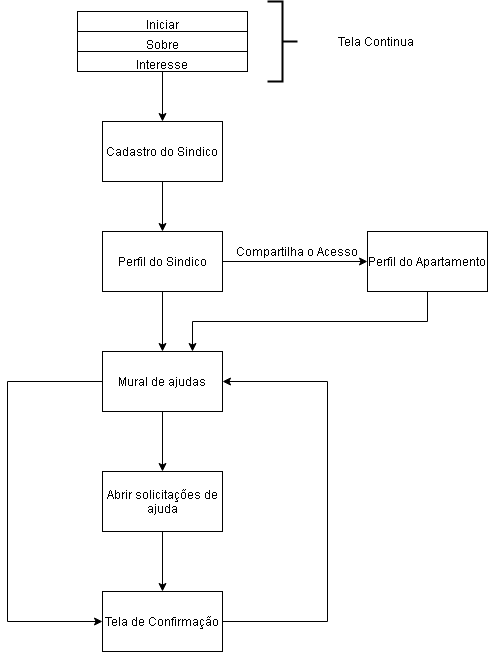

The diagram above was exported from draw.io. Its source (the exported page's mxGraphModel, read from the mxfile embedded in the PNG):
<mxGraphModel dx="1102" dy="702" grid="1" gridSize="10" guides="1" tooltips="1" connect="1" arrows="1" fold="1" page="1" pageScale="1" pageWidth="827" pageHeight="1169" math="0" shadow="0">
  <root>
    <mxCell id="0" />
    <mxCell id="1" parent="0" />
    <mxCell id="nTFuT_O3t9GesMDnN9Uq-1" value="Iniciar&lt;br&gt;" style="rounded=0;whiteSpace=wrap;html=1;verticalAlign=top;" vertex="1" parent="1">
      <mxGeometry x="310" y="20" width="170" height="30" as="geometry" />
    </mxCell>
    <mxCell id="nTFuT_O3t9GesMDnN9Uq-2" value="Sobre&lt;br&gt;" style="rounded=0;whiteSpace=wrap;html=1;verticalAlign=top;" vertex="1" parent="1">
      <mxGeometry x="310" y="40" width="170" height="20" as="geometry" />
    </mxCell>
    <mxCell id="nTFuT_O3t9GesMDnN9Uq-25" style="edgeStyle=orthogonalEdgeStyle;rounded=0;orthogonalLoop=1;jettySize=auto;html=1;entryX=0.5;entryY=0;entryDx=0;entryDy=0;" edge="1" parent="1" source="nTFuT_O3t9GesMDnN9Uq-3" target="nTFuT_O3t9GesMDnN9Uq-11">
      <mxGeometry relative="1" as="geometry" />
    </mxCell>
    <mxCell id="nTFuT_O3t9GesMDnN9Uq-3" value="Interesse&lt;br&gt;" style="rounded=0;whiteSpace=wrap;html=1;verticalAlign=top;" vertex="1" parent="1">
      <mxGeometry x="310" y="60" width="170" height="20" as="geometry" />
    </mxCell>
    <mxCell id="nTFuT_O3t9GesMDnN9Uq-7" value="" style="strokeWidth=2;html=1;shape=mxgraph.flowchart.annotation_2;align=left;labelPosition=right;pointerEvents=1;rotation=-180;" vertex="1" parent="1">
      <mxGeometry x="500" y="10" width="30" height="80" as="geometry" />
    </mxCell>
    <mxCell id="nTFuT_O3t9GesMDnN9Uq-10" value="Tela Continua&amp;nbsp;" style="text;html=1;strokeColor=none;fillColor=none;align=center;verticalAlign=middle;whiteSpace=wrap;rounded=0;" vertex="1" parent="1">
      <mxGeometry x="540" y="40" width="140" height="20" as="geometry" />
    </mxCell>
    <mxCell id="nTFuT_O3t9GesMDnN9Uq-24" style="edgeStyle=orthogonalEdgeStyle;rounded=0;orthogonalLoop=1;jettySize=auto;html=1;entryX=0.5;entryY=0;entryDx=0;entryDy=0;" edge="1" parent="1" source="nTFuT_O3t9GesMDnN9Uq-11" target="nTFuT_O3t9GesMDnN9Uq-12">
      <mxGeometry relative="1" as="geometry" />
    </mxCell>
    <mxCell id="nTFuT_O3t9GesMDnN9Uq-11" value="Cadastro do Sindico" style="rounded=0;whiteSpace=wrap;html=1;" vertex="1" parent="1">
      <mxGeometry x="335" y="130" width="120" height="60" as="geometry" />
    </mxCell>
    <mxCell id="nTFuT_O3t9GesMDnN9Uq-14" style="edgeStyle=orthogonalEdgeStyle;rounded=0;orthogonalLoop=1;jettySize=auto;html=1;entryX=0;entryY=0.5;entryDx=0;entryDy=0;" edge="1" parent="1" source="nTFuT_O3t9GesMDnN9Uq-12" target="nTFuT_O3t9GesMDnN9Uq-13">
      <mxGeometry relative="1" as="geometry" />
    </mxCell>
    <mxCell id="nTFuT_O3t9GesMDnN9Uq-23" style="edgeStyle=orthogonalEdgeStyle;rounded=0;orthogonalLoop=1;jettySize=auto;html=1;entryX=0.5;entryY=0;entryDx=0;entryDy=0;" edge="1" parent="1" source="nTFuT_O3t9GesMDnN9Uq-12" target="nTFuT_O3t9GesMDnN9Uq-16">
      <mxGeometry relative="1" as="geometry" />
    </mxCell>
    <mxCell id="nTFuT_O3t9GesMDnN9Uq-12" value="Perfil do Sindico" style="rounded=0;whiteSpace=wrap;html=1;" vertex="1" parent="1">
      <mxGeometry x="335" y="240" width="120" height="60" as="geometry" />
    </mxCell>
    <mxCell id="nTFuT_O3t9GesMDnN9Uq-26" style="edgeStyle=orthogonalEdgeStyle;rounded=0;orthogonalLoop=1;jettySize=auto;html=1;entryX=0.75;entryY=0;entryDx=0;entryDy=0;" edge="1" parent="1" source="nTFuT_O3t9GesMDnN9Uq-13" target="nTFuT_O3t9GesMDnN9Uq-16">
      <mxGeometry relative="1" as="geometry">
        <Array as="points">
          <mxPoint x="660" y="330" />
          <mxPoint x="425" y="330" />
        </Array>
      </mxGeometry>
    </mxCell>
    <mxCell id="nTFuT_O3t9GesMDnN9Uq-13" value="Perfil do Apartamento" style="rounded=0;whiteSpace=wrap;html=1;" vertex="1" parent="1">
      <mxGeometry x="600" y="240" width="120" height="60" as="geometry" />
    </mxCell>
    <mxCell id="nTFuT_O3t9GesMDnN9Uq-15" value="Compartilha o Acesso" style="text;html=1;strokeColor=none;fillColor=none;align=center;verticalAlign=middle;whiteSpace=wrap;rounded=0;" vertex="1" parent="1">
      <mxGeometry x="450" y="250" width="160" height="20" as="geometry" />
    </mxCell>
    <mxCell id="nTFuT_O3t9GesMDnN9Uq-19" style="edgeStyle=orthogonalEdgeStyle;rounded=0;orthogonalLoop=1;jettySize=auto;html=1;entryX=0;entryY=0.5;entryDx=0;entryDy=0;" edge="1" parent="1" source="nTFuT_O3t9GesMDnN9Uq-16" target="nTFuT_O3t9GesMDnN9Uq-18">
      <mxGeometry relative="1" as="geometry">
        <Array as="points">
          <mxPoint x="240" y="390" />
          <mxPoint x="240" y="630" />
        </Array>
      </mxGeometry>
    </mxCell>
    <mxCell id="nTFuT_O3t9GesMDnN9Uq-21" style="edgeStyle=orthogonalEdgeStyle;rounded=0;orthogonalLoop=1;jettySize=auto;html=1;entryX=0.5;entryY=0;entryDx=0;entryDy=0;" edge="1" parent="1" source="nTFuT_O3t9GesMDnN9Uq-16" target="nTFuT_O3t9GesMDnN9Uq-17">
      <mxGeometry relative="1" as="geometry" />
    </mxCell>
    <mxCell id="nTFuT_O3t9GesMDnN9Uq-16" value="Mural de ajudas" style="rounded=0;whiteSpace=wrap;html=1;" vertex="1" parent="1">
      <mxGeometry x="335" y="360" width="120" height="60" as="geometry" />
    </mxCell>
    <mxCell id="nTFuT_O3t9GesMDnN9Uq-22" style="edgeStyle=orthogonalEdgeStyle;rounded=0;orthogonalLoop=1;jettySize=auto;html=1;entryX=0.5;entryY=0;entryDx=0;entryDy=0;" edge="1" parent="1" source="nTFuT_O3t9GesMDnN9Uq-17" target="nTFuT_O3t9GesMDnN9Uq-18">
      <mxGeometry relative="1" as="geometry" />
    </mxCell>
    <mxCell id="nTFuT_O3t9GesMDnN9Uq-17" value="Abrir solicitações de ajuda" style="rounded=0;whiteSpace=wrap;html=1;" vertex="1" parent="1">
      <mxGeometry x="335" y="480" width="120" height="60" as="geometry" />
    </mxCell>
    <mxCell id="nTFuT_O3t9GesMDnN9Uq-20" style="edgeStyle=orthogonalEdgeStyle;rounded=0;orthogonalLoop=1;jettySize=auto;html=1;entryX=1;entryY=0.5;entryDx=0;entryDy=0;" edge="1" parent="1" source="nTFuT_O3t9GesMDnN9Uq-18" target="nTFuT_O3t9GesMDnN9Uq-16">
      <mxGeometry relative="1" as="geometry">
        <Array as="points">
          <mxPoint x="560" y="630" />
          <mxPoint x="560" y="390" />
        </Array>
      </mxGeometry>
    </mxCell>
    <mxCell id="nTFuT_O3t9GesMDnN9Uq-18" value="Tela de Confirmação" style="rounded=0;whiteSpace=wrap;html=1;" vertex="1" parent="1">
      <mxGeometry x="335" y="600" width="120" height="60" as="geometry" />
    </mxCell>
  </root>
</mxGraphModel>